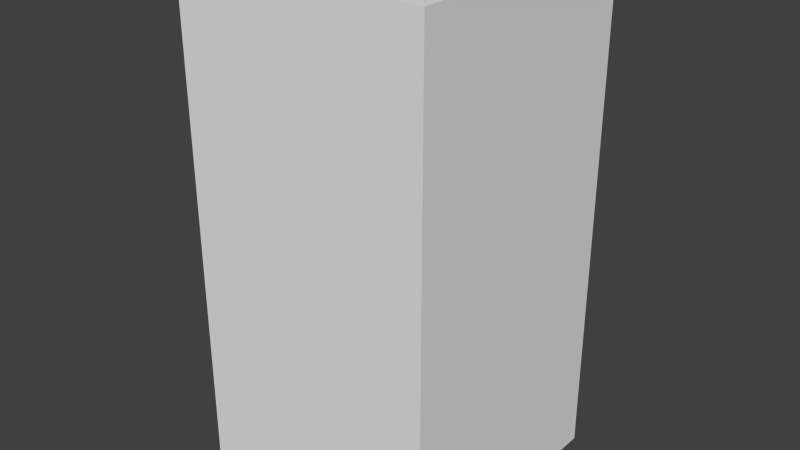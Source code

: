 # Source: greenAxesThree.blend  (saved by Blender 2.68.0; exported with 4.5.12 LTS)
import bpy
from mathutils import Matrix  # noqa: F401  (used for matrix-valued properties, if any)

bpy.ops.wm.read_factory_settings(use_empty=True)
scene = bpy.context.scene
scene.name = 'Scene'

# ---- collections
col_collection_1 = bpy.data.collections.new('Collection 1'); scene.collection.children.link(col_collection_1)

# ---- world
world_world = bpy.data.worlds.new('World'); scene.world = world_world
world_world.color = (0.05088, 0.05088, 0.05088)
world_world.use_sun_shadow = False
world_world.sun_shadow_jitter_overblur = 0.0
world_world.cycles.sampling_method = 'MANUAL'
world_world.cycles.sample_map_resolution = 256

# ---- meshes
me_greenaxesthree = bpy.data.meshes.new('greenAxesThree')
me_greenaxesthree.from_pydata([(-0.5, -0.5, -1.0), (-0.5, 0.5, -1.0), (0.5, 0.5, -1.0), (0.5, -0.5, -1.0), (-0.5, -0.5, 1.0), (-0.5, 0.5, 1.0), (0.5, 0.5, 1.0), (0.5, -0.5, 1.0)], [], [(4, 5, 1, 0), (5, 6, 2, 1), (6, 7, 3, 2), (7, 4, 0, 3), (0, 1, 2, 3), (7, 6, 5, 4)])
me_greenaxesthree.use_remesh_preserve_volume = False
me_greenaxesthree.use_remesh_preserve_attributes = False
me_greenaxesthree.use_mirror_vertex_groups = False
me_greenaxesthree.update()

# ---- objects
ob_greenaxesthree = bpy.data.objects.new('greenAxesThree', me_greenaxesthree)

# ---- transforms, parenting, visibility, modifiers, constraints
ob_greenaxesthree.location = (0.0, 0.0, 0.0)
ob_greenaxesthree.lineart.crease_threshold = 0.0

# ---- collection membership
col_collection_1.objects.link(ob_greenaxesthree)

# ---- scene / render settings (as saved in the file)
scene.frame_start = 1; scene.frame_end = 250; scene.frame_set(1)
scene.render.engine = 'BLENDER_EEVEE_NEXT'
scene.render.image_settings.color_mode = 'RGB'
scene.render.image_settings.compression = 90
scene.render.resolution_percentage = 50
scene.render.dither_intensity = 0.0
scene.cycles.use_denoising = False
scene.cycles.samples = 10
scene.cycles.sampling_pattern = 'TABULATED_SOBOL'
scene.cycles.light_sampling_threshold = 0.0
scene.cycles.use_adaptive_sampling = False
scene.cycles.use_light_tree = False
scene.cycles.blur_glossy = 0.0
scene.cycles.volume_bounces = 1
scene.cycles.pixel_filter_type = 'GAUSSIAN'
scene.cycles.sample_clamp_indirect = 0.0
scene.view_settings.view_transform = 'Standard'
bpy.context.view_layer.update()

# ---- added for rendering (the .blend has no active camera and no usable light): camera, sun
cam_auto = bpy.data.cameras.new('AutoCamera')
cam_auto.lens = 50.0
cam_auto.sensor_width = 36.0
cam_auto.clip_end = 1000.0
ob_auto_camera = bpy.data.objects.new('AutoCamera', cam_auto)
scene.collection.objects.link(ob_auto_camera)
ob_auto_camera.location = (2.26633, -2.71959, 1.81306)
ob_auto_camera.rotation_euler = (1.09748, -7.21219e-08, 0.694738)
scene.camera = ob_auto_camera
light_auto_sun = bpy.data.lights.new('AutoSun', 'SUN')
light_auto_sun.energy = 3.0
light_auto_sun.angle = 0.0523599
ob_auto_sun = bpy.data.objects.new('AutoSun', light_auto_sun)
scene.collection.objects.link(ob_auto_sun)
ob_auto_sun.rotation_euler = (0.872665, 0.174533, 0.523599)
bpy.context.view_layer.update()
